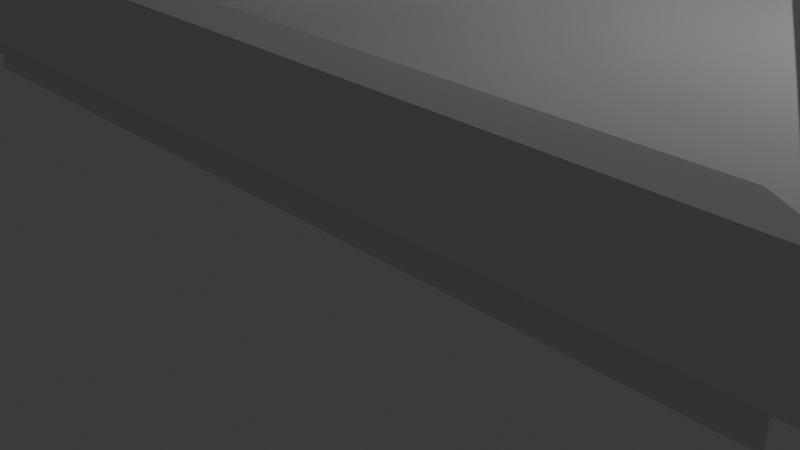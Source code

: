 # Source: triangletable.blend  (saved by Blender 4.1.24; exported with 4.5.12 LTS)
import bpy
from mathutils import Matrix  # noqa: F401  (used for matrix-valued properties, if any)

bpy.ops.wm.read_factory_settings(use_empty=True)
scene = bpy.context.scene
scene.name = 'Scene'

# ---- collections
col_collection = bpy.data.collections.new('Collection'); scene.collection.children.link(col_collection)

# ---- world
world_world = bpy.data.worlds.new('World'); scene.world = world_world
world_world.use_nodes = True; world_world.node_tree.nodes.clear()
_N = world_world.node_tree.nodes; _L = world_world.node_tree.links
n0 = _N.new('ShaderNodeOutputWorld'); n0.name = 'World Output'; n0.location = (300, 300)
n1 = _N.new('ShaderNodeBackground'); n1.name = 'Background'; n1.location = (10, 300)
n1.inputs[0].default_value = (0.05088, 0.05088, 0.05088, 1.0)
_L.new(n1.outputs[0], n0.inputs[0])
n0.is_active_output = True
world_world.color = (0.05088, 0.05088, 0.05088)
world_world.use_sun_shadow = False
world_world.sun_shadow_jitter_overblur = 0.0

# ---- cameras
cam_camera = bpy.data.cameras.new('Camera')
cam_camera.clip_end = 100.0
cam_camera.ortho_scale = 7.314

# ---- lights
light_light = bpy.data.lights.new('Light', 'POINT')
light_light.transmission_factor = 0.0
light_light.energy = 1000.0
light_light.shadow_soft_size = 0.1
light_light.shadow_maximum_resolution = 0.006
light_light.use_absolute_resolution = True

# ---- meshes
me_cylinder_004 = bpy.data.meshes.new('Cylinder.004')
me_cylinder_004.from_pydata([(0.0, 1.0, -1.0), (0.0, 1.0, 1.0), (18.84, -37.97, 1.0), (-20.22, -35.54, 1.0), (1.386, -2.258, 1.0), (0.1951, 0.9808, -1.0), (0.1951, 0.9808, 1.0), (0.3827, 0.9239, -1.0), (0.3827, 0.9239, 1.0), (0.5556, 0.8315, -1.0), (0.5556, 0.8315, 1.0), (0.7071, 0.7071, -1.0), (0.7071, 0.7071, 1.0), (0.8315, 0.5556, -1.0), (0.8315, 0.5556, 1.0), (0.9239, 0.3827, -1.0), (0.9239, 0.3827, 1.0), (0.9808, 0.1951, -1.0), (0.9808, 0.1951, 1.0), (1.0, 0.0, -1.0), (1.0, 0.0, 1.0), (0.9808, -0.1951, -1.0), (0.9808, -0.1951, 1.0), (0.9239, -0.3827, -1.0), (0.9239, -0.3827, 1.0), (0.8315, -0.5556, -1.0), (0.8315, -0.5556, 1.0), (0.7071, -0.7071, -1.0), (0.7071, -0.7071, 1.0), (0.5556, -0.8315, -1.0), (0.5556, -0.8315, 1.0), (-1.386, -2.258, 1.0), (-1.36, -1.985, 1.0), (-1.281, -1.722, 1.0), (20.22, -35.54, 1.0), (-0.5556, -0.8315, -1.0), (-18.84, -37.97, 1.0), (20.44, -35.7, 1.0), (-1.153, -1.48, 1.0), (-0.5556, -0.8315, 1.0), (20.63, -35.9, 1.0), (-0.7071, -0.7071, -1.0), (-19.08, -38.08, 1.0), (-0.9801, -1.268, 1.0), (20.77, -36.13, 1.0), (-19.35, -38.14, 1.0), (-0.7071, -0.7071, 1.0), (20.87, -36.39, 1.0), (-0.8315, -0.5556, -1.0), (20.91, -36.66, 1.0), (-0.7701, -1.094, 1.0), (-19.62, -38.15, 1.0), (20.9, -36.94, 1.0), (-0.8315, -0.5556, 1.0), (-19.89, -38.11, 1.0), (20.84, -37.2, 1.0), (-0.9239, -0.3827, -1.0), (-0.9239, -0.3827, 1.0), (-20.14, -38.01, 1.0), (20.73, -37.45, 1.0), (-0.5305, -0.9646, 1.0), (-0.9808, -0.1951, -1.0), (20.57, -37.68, 1.0), (-20.37, -37.86, 1.0), (-0.9808, -0.1951, 1.0), (20.37, -37.86, 1.0), (-0.2704, -0.8849, 1.0), (-1.0, 0.0, -1.0), (20.14, -38.01, 1.0), (-20.57, -37.68, 1.0), (-1.0, 0.0, 1.0), (19.89, -38.11, 1.0), (-20.73, -37.45, 1.0), (19.62, -38.15, 1.0), (0.0, -0.858, 1.0), (-0.9808, 0.1951, -1.0), (19.35, -38.14, 1.0), (-20.84, -37.2, 1.0), (0.2704, -0.8849, 1.0), (-0.9808, 0.1951, 1.0), (19.08, -38.08, 1.0), (-20.9, -36.94, 1.0), (20.25, -35.56, -1.0), (-0.9239, 0.3827, -1.0), (20.25, -35.56, 1.0), (18.86, -37.98, -1.0), (-0.9239, 0.3827, 1.0), (18.86, -37.98, 1.0), (-20.91, -36.66, 1.0), (0.5305, -0.9646, 1.0), (-0.8315, 0.5556, -1.0), (-20.87, -36.39, 1.0), (0.7701, -1.094, 1.0), (-0.8315, 0.5556, 1.0), (-20.77, -36.13, 1.0), (-0.7071, 0.7071, -1.0), (-0.7071, 0.7071, 1.0), (-20.63, -35.9, 1.0), (0.9801, -1.268, 1.0), (-0.5556, 0.8315, -1.0), (-0.5556, 0.8315, 1.0), (-20.44, -35.7, 1.0), (1.153, -1.48, 1.0), (-18.86, -37.98, -1.0), (-0.3827, 0.9239, -1.0), (-18.86, -37.98, 1.0), (1.281, -1.722, 1.0), (-20.25, -35.56, -1.0), (-0.3827, 0.9239, 1.0), (-20.25, -35.56, 1.0), (-0.1951, 0.9808, -1.0), (1.36, -1.985, 1.0), (-0.1951, 0.9808, 1.0), (-1.386, -2.226, -1.0), (-20.96, -38.67, -1.0), (-20.96, -38.67, 1.0), (-1.386, -2.226, 1.0), (1.386, -2.226, -1.0), (-22.68, -37.67, -1.0), (1.386, -2.226, 1.0), (-22.68, -37.67, 1.0), (0.8189, -0.5649, -1.0), (0.8189, -0.5649, 1.0), (-0.896, 0.4351, -1.0), (-0.896, 0.4351, 1.0), (-0.8334, -0.5375, -1.0), (-0.8334, -0.5375, 1.0), (0.8815, 0.4625, -1.0), (0.8815, 0.4625, 1.0), (20.95, -38.64, -1.0), (20.95, -38.64, 1.0), (22.66, -37.64, -1.0), (22.66, -37.64, 1.0), (-21.78, -39.1, -1.0), (-21.78, -39.1, 1.0), (-21.78, -37.1, -1.0), (-21.78, -37.1, 1.0), (21.79, -39.1, -1.0), (21.79, -39.1, 1.0), (21.79, -37.1, -1.0), (21.79, -37.1, 1.0), (21.98, -37.11, -1.0), (21.98, -37.11, 1.0), (22.17, -37.17, -1.0), (22.17, -37.17, 1.0), (22.34, -37.26, -1.0), (22.34, -37.26, 1.0), (22.49, -37.39, -1.0), (22.49, -37.39, 1.0), (22.61, -37.54, -1.0), (22.61, -37.54, 1.0), (22.7, -37.71, -1.0), (22.7, -37.71, 1.0), (22.76, -37.9, -1.0), (22.76, -37.9, 1.0), (22.78, -38.1, -1.0), (22.78, -38.1, 1.0), (22.76, -38.29, -1.0), (22.76, -38.29, 1.0), (22.7, -38.48, -1.0), (22.7, -38.48, 1.0), (22.61, -38.65, -1.0), (22.61, -38.65, 1.0), (22.49, -38.8, -1.0), (22.49, -38.8, 1.0), (22.34, -38.93, -1.0), (22.34, -38.93, 1.0), (22.17, -39.02, -1.0), (22.17, -39.02, 1.0), (21.98, -39.08, -1.0), (21.98, -39.08, 1.0), (21.59, -39.08, -1.0), (21.59, -39.08, 1.0), (21.41, -39.02, -1.0), (21.41, -39.02, 1.0), (21.24, -38.93, -1.0), (21.24, -38.93, 1.0), (21.09, -38.8, -1.0), (21.09, -38.8, 1.0), (20.96, -38.65, -1.0), (20.96, -38.65, 1.0), (20.87, -38.48, -1.0), (20.87, -38.48, 1.0), (20.82, -38.29, -1.0), (20.82, -38.29, 1.0), (20.8, -38.1, -1.0), (20.8, -38.1, 1.0), (20.82, -37.9, -1.0), (20.82, -37.9, 1.0), (20.87, -37.71, -1.0), (20.87, -37.71, 1.0), (20.96, -37.54, -1.0), (20.96, -37.54, 1.0), (21.09, -37.39, -1.0), (21.09, -37.39, 1.0), (21.24, -37.26, -1.0), (21.24, -37.26, 1.0), (21.41, -37.17, -1.0), (21.41, -37.17, 1.0), (21.59, -37.11, -1.0), (21.59, -37.11, 1.0), (-21.59, -37.11, -1.0), (-21.59, -37.11, 1.0), (-21.4, -37.17, -1.0), (-21.4, -37.17, 1.0), (-21.23, -37.26, -1.0), (-21.23, -37.26, 1.0), (-21.08, -37.39, -1.0), (-21.08, -37.39, 1.0), (-20.95, -37.54, -1.0), (-20.95, -37.54, 1.0), (-20.86, -37.71, -1.0), (-20.86, -37.71, 1.0), (-20.81, -37.9, -1.0), (-20.81, -37.9, 1.0), (-20.79, -38.1, -1.0), (-20.79, -38.1, 1.0), (-20.81, -38.29, -1.0), (-20.81, -38.29, 1.0), (-20.86, -38.48, -1.0), (-20.86, -38.48, 1.0), (-20.95, -38.65, -1.0), (-20.95, -38.65, 1.0), (-21.08, -38.8, -1.0), (-21.08, -38.8, 1.0), (-21.23, -38.93, -1.0), (-21.23, -38.93, 1.0), (-21.4, -39.02, -1.0), (-21.4, -39.02, 1.0), (-21.59, -39.08, -1.0), (-21.59, -39.08, 1.0), (-21.97, -39.08, -1.0), (-21.97, -39.08, 1.0), (-22.16, -39.02, -1.0), (-22.16, -39.02, 1.0), (-22.33, -38.93, -1.0), (-22.33, -38.93, 1.0), (-22.48, -38.8, -1.0), (-22.48, -38.8, 1.0), (-22.6, -38.65, -1.0), (-22.6, -38.65, 1.0), (-22.69, -38.48, -1.0), (-22.69, -38.48, 1.0), (-22.75, -38.29, -1.0), (-22.75, -38.29, 1.0), (-22.77, -38.1, -1.0), (-22.77, -38.1, 1.0), (-22.75, -37.9, -1.0), (-22.75, -37.9, 1.0), (-22.69, -37.71, -1.0), (-22.69, -37.71, 1.0), (-22.6, -37.54, -1.0), (-22.6, -37.54, 1.0), (-22.48, -37.39, -1.0), (-22.48, -37.39, 1.0), (-22.33, -37.26, -1.0), (-22.33, -37.26, 1.0), (-22.16, -37.17, -1.0), (-22.16, -37.17, 1.0), (-21.97, -37.11, -1.0), (-21.97, -37.11, 1.0), (0.8813, 0.4624, 1.0), (0.8813, 0.4624, -1.0), (0.8077, -0.5845, 1.0), (0.8077, -0.5845, -1.0), (0.3881, -0.921, 1.0), (0.3881, -0.921, -1.0), (-0.3881, -0.921, 1.0), (-0.3881, -0.921, -1.0), (-0.8038, -0.5893, 1.0), (-0.8038, -0.5893, -1.0), (-0.9253, 0.3779, 1.0), (-0.8959, 0.4351, 1.0), (-0.8959, 0.4351, -1.0), (-22.67, -37.67, 1.0), (-20.97, -38.67, 1.0), (-21.78, -38.19, 1.0), (-22.67, -37.67, -1.0), (-20.97, -38.67, -1.0), (-21.78, -38.19, -1.0), (-0.03072, -0.0694, 1.0), (-0.03072, -0.0694, -1.0), (-1.386, -4.422, 1.0), (0.5763, -0.9893, 1.0), (-1.386, -4.422, -1.0), (0.8146, -0.5724, -1.0), (0.5763, -0.9893, -1.0), (22.59, -37.52, 1.0), (22.59, -37.52, -1.0), (20.96, -38.64, 1.0), (21.79, -38.15, 1.0), (20.96, -38.64, -1.0), (21.79, -38.15, -1.0), (1.386, -4.42, 1.0), (-0.5754, -0.9889, 1.0), (1.386, -4.42, -1.0), (-0.5754, -0.9889, -1.0), (-20.86, -38.47, 1.0), (-22.57, -37.51, -1.0), (1.386, -2.258, -1.0), (-1.386, -2.258, -1.0), (-1.383, -2.226, -1.0), (-1.383, -2.226, 1.0), (-1.36, -1.985, -1.0), (-1.281, -1.722, -1.0), (-1.153, -1.48, -1.0), (-0.9801, -1.268, -1.0), (-0.7701, -1.094, -1.0), (-0.5305, -0.9646, -1.0), (-0.2704, -0.8849, -1.0), (0.0, -0.858, -1.0), (0.2704, -0.8849, -1.0), (0.5305, -0.9646, -1.0), (0.7701, -1.094, -1.0), (0.9801, -1.268, -1.0), (1.153, -1.48, -1.0), (1.281, -1.722, -1.0), (1.36, -1.985, -1.0), (1.383, -2.226, 1.0), (1.383, -2.226, -1.0), (0.8134, -0.5737, -1.0), (-22.61, -37.57, -1.0), (-0.9195, 0.3892, 1.0), (-20.87, -38.49, 1.0), (-18.65, -34.62, -1.0), (-18.65, -34.62, 1.0), (-17.34, -37.1, -1.0), (-17.34, -37.1, 1.0), (-20.22, -35.54, -1.0), (-20.22, -35.54, -1.0), (-20.22, -35.54, 1.0), (-18.84, -37.97, 1.0), (-18.84, -37.97, -1.0), (-18.84, -37.97, -1.0), (-18.87, -37.98, -1.0), (-18.84, -37.97, -1.0), (-18.84, -37.97, 1.0), (-18.87, -37.98, 1.0), (-19.08, -38.08, -1.0), (-19.35, -38.14, -1.0), (-19.62, -38.15, -1.0), (-19.89, -38.11, -1.0), (-20.14, -38.01, -1.0), (-20.37, -37.86, -1.0), (-20.46, -37.78, 1.0), (-20.46, -37.78, -1.0), (-20.57, -37.68, -1.0), (-20.73, -37.45, -1.0), (-20.84, -37.2, -1.0), (-20.87, -37.1, -1.0), (-20.87, -37.1, 1.0), (-20.9, -36.94, -1.0), (-20.91, -36.66, -1.0), (-20.87, -36.39, -1.0), (-20.77, -36.13, -1.0), (-20.63, -35.9, -1.0), (-20.44, -35.7, -1.0), (-20.22, -35.54, 1.0), (-20.25, -35.56, 1.0), (-20.22, -35.54, -1.0), (-20.25, -35.56, -1.0), (18.65, -34.63, 1.0), (18.65, -34.63, -1.0), (17.34, -37.1, 1.0), (17.34, -37.1, -1.0), (18.84, -37.97, -1.0), (18.84, -37.97, -1.0), (18.84, -37.97, 1.0), (20.22, -35.54, 1.0), (20.22, -35.54, -1.0), (20.22, -35.54, -1.0), (20.22, -35.54, -1.0), (20.22, -35.54, 1.0), (20.25, -35.56, -1.0), (20.25, -35.56, 1.0), (20.44, -35.7, -1.0), (20.63, -35.9, -1.0), (20.77, -36.13, -1.0), (20.87, -36.39, -1.0), (20.91, -36.66, -1.0), (20.9, -36.94, -1.0), (20.87, -37.1, -1.0), (20.87, -37.1, 1.0), (20.84, -37.2, -1.0), (20.73, -37.45, -1.0), (20.57, -37.68, -1.0), (20.46, -37.78, -1.0), (20.46, -37.78, 1.0), (20.37, -37.86, -1.0), (20.14, -38.01, -1.0), (19.89, -38.11, -1.0), (19.62, -38.15, -1.0), (19.35, -38.14, -1.0), (19.08, -38.08, -1.0), (18.84, -37.97, 1.0), (18.87, -37.98, 1.0), (18.84, -37.97, -1.0), (18.87, -37.98, -1.0), (0.0, -0.2104, -2.0), (0.0, -0.2104, -1.0), (21.56, -37.92, -2.0), (21.56, -37.92, -1.0), (-21.56, -37.92, -2.0), (-21.56, -37.92, -1.0), (-1.386, -7.026, -1.0), (1.386, -7.026, -1.0), (0.4101, -0.9277, -1.0), (1.348, -2.569, -1.0), (1.386, -2.635, -1.0), (0.4101, -0.9277, -2.0), (1.348, -2.569, -2.0), (-1.386, -2.635, -1.0), (-0.4101, -0.9277, -1.0), (-1.348, -2.569, -1.0), (-1.348, -2.569, -2.0), (-0.4101, -0.9277, -2.0), (-1.281, -2.794, -2.0), (-0.9801, -3.248, -2.0), (-0.7701, -3.422, -2.0), (-1.153, -3.036, -2.0), (-0.5305, -3.551, -2.0), (-0.2704, -3.631, -2.0), (-0.2704, -0.8849, -2.0), (0.0, -3.658, -2.0), (0.0, -0.858, -2.0), (0.2704, -3.631, -2.0), (0.2704, -0.8849, -2.0), (0.9801, -3.248, -2.0), (0.7701, -3.422, -2.0), (1.153, -3.036, -2.0), (1.281, -2.794, -2.0), (0.5305, -3.551, -2.0), (1.281, -2.794, -1.0), (1.153, -3.036, -1.0), (0.9801, -3.248, -1.0), (0.7701, -3.422, -1.0), (0.5305, -3.551, -1.0), (0.2704, -3.631, -1.0), (0.0, -3.658, -1.0), (-0.2704, -3.631, -1.0), (-0.5305, -3.551, -1.0), (-0.7701, -3.422, -1.0), (-0.9801, -3.248, -1.0), (-1.153, -3.036, -1.0), (-1.281, -2.794, -1.0), (-0.2704, -0.8849, -1.0), (0.0, -0.858, -1.0), (0.2704, -0.8849, -1.0), (-14.75, -35.58, -1.0), (-16.13, -33.16, -1.0), (-20.28, -37.92, -1.0), (-18.76, -37.92, -1.0), (-18.77, -37.92, -1.0), (-20.28, -37.92, -2.0), (-18.77, -37.92, -2.0), (-20.91, -36.79, -2.0), (-20.19, -35.52, -2.0), (-20.91, -36.79, -1.0), (-20.18, -35.52, -1.0), (-20.19, -35.52, -1.0), (-20.84, -37.2, -2.0), (-20.9, -36.94, -2.0), (-20.73, -37.45, -2.0), (-20.57, -37.68, -2.0), (-20.37, -37.86, -2.0), (-19.98, -35.43, -2.0), (16.13, -33.16, -1.0), (-19.44, -35.36, -2.0), (-19.17, -35.4, -2.0), (-19.71, -35.37, -2.0), (14.75, -35.58, -1.0), (-18.69, -35.64, -2.0), (-18.43, -37.61, -2.0), (-18.62, -37.81, -2.0), (-18.49, -35.83, -2.0), (-18.22, -36.3, -2.0), (-18.15, -36.84, -2.0), (-18.16, -36.57, -2.0), (-18.29, -37.37, -2.0), (-18.19, -37.12, -2.0), (-18.33, -36.05, -2.0), (-18.92, -35.5, -2.0), (-19.98, -35.43, -1.0), (-19.71, -35.37, -1.0), (-19.44, -35.36, -1.0), (-19.17, -35.4, -1.0), (-18.92, -35.5, -1.0), (-18.69, -35.64, -1.0), (-18.49, -35.83, -1.0), (-18.33, -36.05, -1.0), (-18.22, -36.3, -1.0), (-18.16, -36.57, -1.0), (-18.15, -36.84, -1.0), (-18.19, -37.12, -1.0), (-18.29, -37.37, -1.0), (-18.43, -37.61, -1.0), (-18.62, -37.81, -1.0), (-20.37, -37.86, -1.0), (-20.57, -37.68, -1.0), (-20.73, -37.45, -1.0), (-20.84, -37.2, -1.0), (-20.9, -36.94, -1.0), (20.18, -35.52, -1.0), (20.19, -35.52, -1.0), (20.91, -36.79, -1.0), (20.91, -36.79, -2.0), (20.19, -35.52, -2.0), (20.28, -37.92, -2.0), (18.77, -37.92, -2.0), (18.77, -37.92, -1.0), (18.76, -37.92, -1.0), (20.28, -37.92, -1.0), (18.15, -36.84, -2.0), (18.16, -36.57, -2.0), (18.19, -37.12, -2.0), (18.22, -36.3, -2.0), (18.62, -37.81, -2.0), (18.69, -35.64, -2.0), (18.43, -37.61, -2.0), (18.49, -35.83, -2.0), (18.29, -37.37, -2.0), (18.33, -36.05, -2.0), (19.17, -35.4, -2.0), (19.71, -35.37, -2.0), (19.98, -35.43, -2.0), (19.44, -35.36, -2.0), (20.37, -37.86, -2.0), (20.57, -37.68, -2.0), (20.84, -37.2, -2.0), (20.9, -36.94, -2.0), (20.73, -37.45, -2.0), (18.92, -35.5, -2.0), (18.62, -37.81, -1.0), (18.43, -37.61, -1.0), (18.29, -37.37, -1.0), (18.19, -37.12, -1.0), (18.15, -36.84, -1.0), (18.16, -36.57, -1.0), (18.22, -36.3, -1.0), (18.33, -36.05, -1.0), (18.49, -35.83, -1.0), (18.69, -35.64, -1.0), (18.92, -35.5, -1.0), (19.17, -35.4, -1.0), (19.44, -35.36, -1.0), (19.71, -35.37, -1.0), (19.98, -35.43, -1.0), (20.9, -36.94, -1.0), (20.84, -37.2, -1.0), (20.73, -37.45, -1.0), (20.57, -37.68, -1.0), (20.37, -37.86, -1.0)], [], [(0, 1, 6, 5), (5, 6, 8, 7), (7, 8, 10, 9), (9, 10, 12, 11), (11, 12, 14, 13), (262, 13, 14, 261), (272, 93, 90, 273), (90, 93, 96, 95), (95, 96, 100, 99), (99, 100, 108, 104), (12, 10, 8, 6, 1, 112, 108, 100, 96, 93, 272, 280, 261, 14), (322, 271, 79, 70, 64, 57, 53, 269, 126, 280, 272, 86), (78, 265, 30, 28, 263, 122, 280, 126, 269, 46, 39, 267, 66, 74), (322, 86, 271), (263, 26, 24, 22, 20, 18, 16, 261, 280, 122), (104, 108, 112, 110), (110, 112, 1, 0), (0, 5, 7, 9, 11, 13, 262, 281, 273, 90, 95, 99, 104, 110), (15, 17, 19, 21, 23, 25, 264, 285, 121, 281, 262), (320, 285, 264, 27, 29, 266, 311, 310, 309, 268, 35, 41, 270, 125, 281, 121), (125, 270, 48, 56, 61, 67, 75, 83, 273, 281), (285, 320, 121), (120, 118, 277, 274), (118, 120, 124, 123), (123, 124, 272, 273), (284, 282, 325, 324), (107, 360, 356, 355, 354, 353, 352, 351, 349, 135, 259, 257, 255, 253, 298, 251, 277, 118, 123, 273, 83, 75, 67, 61, 56, 48, 270, 296, 307, 306, 305, 304, 303, 301, 113, 300, 284, 324, 329, 328, 359), (266, 29, 27, 264, 286, 312), (296, 270, 41, 35, 268, 308), (298, 321, 251), (345, 114, 278, 221, 219, 217, 215, 213, 211, 209, 207, 205, 203, 201, 135, 349, 348, 347, 346), (135, 201, 203, 205, 207, 209, 211, 213, 215, 217, 219, 221, 278, 279), (253, 255, 257, 259, 135, 279, 277, 251, 321, 298), (109, 357, 3, 330, 325, 282, 31, 116, 302, 32, 33, 38, 43, 50, 294, 269, 53, 57, 64, 70, 79, 271, 86, 272, 124, 120, 274, 252, 254, 256, 258, 260, 136, 350, 81, 88, 91, 94, 97, 101, 358), (115, 344, 69, 72, 77, 350, 136, 202, 204, 206, 208, 210, 212, 214, 216, 218, 297, 220, 222, 275), (297, 218, 216, 214, 212, 210, 208, 206, 204, 202, 136, 276, 275, 222, 220, 323), (260, 258, 256, 254, 252, 274, 276, 136), (39, 46, 269, 294, 60, 267), (263, 28, 30, 265, 89, 283), (323, 220, 297), (128, 127, 262, 261), (288, 127, 128, 287), (361, 293, 295, 362), (82, 371, 370, 369, 362, 295, 299, 117, 319, 317, 316, 315, 314, 313, 286, 264, 25, 23, 21, 19, 17, 15, 262, 127, 288, 147, 145, 143, 141, 139, 381, 380, 379, 378, 377, 376, 375, 373), (129, 386, 385, 384, 383, 381, 139, 199, 197, 195, 193, 191, 189, 187, 185, 183, 181, 291), (183, 185, 187, 189, 191, 193, 195, 197, 199, 139, 292, 291, 181), (288, 131, 292, 139, 141, 143, 145, 147), (84, 374, 37, 40, 44, 47, 49, 52, 382, 140, 142, 144, 146, 148, 287, 128, 261, 16, 18, 20, 22, 24, 26, 263, 283, 92, 98, 102, 106, 111, 318, 119, 4, 293, 361, 368, 34, 372), (130, 289, 182, 184, 186, 188, 190, 192, 194, 196, 198, 200, 140, 382, 55, 59, 62, 387), (287, 148, 146, 144, 142, 140, 290, 132), (198, 196, 194, 192, 190, 188, 186, 184, 182, 289, 290, 140, 200), (364, 326, 327, 363), (137, 138, 134, 133), (396, 85, 397, 393, 392, 391, 390, 389, 388, 386, 129, 291, 179, 177, 175, 173, 171, 137, 133, 229, 227, 225, 223, 278, 114, 345, 343, 342, 341, 340, 339, 338, 334, 103, 335, 332, 333, 326, 364, 365, 366), (137, 171, 173, 175, 177, 179, 291, 292), (225, 227, 229, 133, 279, 278, 223), (289, 130, 387, 65, 68, 71, 73, 76, 80, 395, 87, 394, 2, 367, 363, 327, 331, 36, 336, 105, 337, 42, 45, 51, 54, 58, 63, 344, 115, 275, 224, 226, 228, 230, 134, 138, 172, 174, 176, 178, 180), (226, 224, 275, 276, 134, 230, 228), (289, 180, 178, 176, 174, 172, 138, 290), (150, 149, 288, 287), (149, 150, 152, 151), (151, 152, 154, 153), (153, 154, 156, 155), (155, 156, 158, 157), (157, 158, 160, 159), (159, 160, 162, 161), (161, 162, 164, 163), (163, 164, 166, 165), (165, 166, 168, 167), (167, 168, 170, 169), (169, 170, 138, 137), (132, 290, 138, 170, 168, 166, 164, 162, 160, 158, 156, 154, 152, 150, 287), (169, 137, 292, 131, 288, 149, 151, 153, 155, 157, 159, 161, 163, 165, 167), (133, 134, 232, 231), (231, 232, 234, 233), (233, 234, 236, 235), (235, 236, 238, 237), (237, 238, 240, 239), (239, 240, 242, 241), (241, 242, 244, 243), (243, 244, 246, 245), (245, 246, 248, 247), (247, 248, 250, 249), (249, 250, 274, 277), (250, 248, 246, 244, 242, 240, 238, 236, 234, 232, 134, 276, 274), (133, 231, 233, 235, 237, 239, 241, 243, 245, 247, 249, 277, 279), (303, 32, 302, 301), (304, 33, 32, 303), (305, 38, 33, 304), (306, 43, 38, 305), (307, 50, 43, 306), (294, 296, 308, 60), (294, 50, 307, 296), (267, 268, 309, 66), (268, 267, 60, 308), (310, 74, 66, 309), (311, 78, 74, 310), (78, 311, 266, 265), (312, 89, 265, 266), (286, 283, 89, 312), (313, 92, 283, 286), (314, 98, 92, 313), (315, 102, 98, 314), (316, 106, 102, 315), (317, 111, 106, 316), (318, 111, 317, 319), (302, 116, 113, 301), (117, 119, 318, 319), (119, 117, 299, 4), (299, 295, 293, 4), (282, 284, 300, 31), (113, 116, 31, 300), (330, 3, 328, 329), (332, 36, 331, 333), (338, 42, 337, 334), (336, 36, 332, 335), (339, 45, 42, 338), (340, 51, 45, 339), (341, 54, 51, 340), (342, 58, 54, 341), (343, 63, 58, 342), (69, 344, 63, 343, 345, 346), (69, 346, 347, 72), (348, 77, 72, 347), (77, 348, 349, 351, 81, 350), (352, 88, 81, 351), (353, 91, 88, 352), (354, 94, 91, 353), (355, 97, 94, 354), (356, 101, 97, 355), (358, 101, 356, 360), (359, 328, 3, 357), (105, 103, 334, 337), (360, 107, 109, 358), (357, 109, 107, 359), (324, 325, 330, 329), (326, 333, 331, 327), (103, 105, 336, 335), (367, 2, 366, 365), (370, 34, 368, 369), (372, 34, 370, 371), (375, 37, 374, 373), (376, 40, 37, 375), (377, 44, 40, 376), (378, 47, 44, 377), (379, 49, 47, 378), (380, 52, 49, 379), (380, 381, 383, 55, 382, 52), (383, 384, 59, 55), (62, 59, 384, 385), (385, 386, 388, 65, 387, 62), (389, 68, 65, 388), (390, 71, 68, 389), (391, 73, 71, 390), (392, 76, 73, 391), (393, 80, 76, 392), (80, 393, 397, 395), (396, 366, 2, 394), (84, 82, 373, 374), (85, 87, 395, 397), (87, 85, 396, 394), (365, 364, 363, 367), (368, 361, 362, 369), (82, 84, 372, 371), (401, 400, 505, 504), (506, 410, 407, 408, 502, 503), (398, 399, 406, 409), (403, 402, 453, 450), (400, 401, 511, 507), (510, 451, 452, 454, 508, 509), (457, 403, 450, 497, 498, 499, 500, 501), (502, 408, 405, 404, 411, 458, 449, 448, 451, 510, 470, 466), (551, 511, 401, 504, 547, 548, 549, 550), (502, 466, 470, 510, 509, 532, 533, 534, 535, 536, 537, 538, 539, 540, 541, 542, 543, 544, 545, 546, 503), (452, 451, 448, 449, 458, 459, 482, 483, 484, 485, 486, 487, 488, 489, 490, 491, 492, 493, 494, 495, 496), (399, 412, 445, 446, 447, 406), (444, 413, 411, 404, 405, 408, 407, 432, 433, 434, 435, 436, 437, 438, 439, 440, 441, 442, 443), (412, 399, 398, 415), (455, 402, 403, 457), (411, 413, 414, 456, 459, 458), (400, 507, 526, 527, 530, 528, 529, 505), (508, 454, 473, 472, 478, 479, 476, 477, 475, 480, 474, 471, 481, 468, 467, 469, 465, 456, 414, 416, 419, 417, 418, 420, 421, 423, 425, 431, 428, 427, 429, 430, 410, 506, 524, 523, 525, 522, 531, 517, 519, 521, 515, 513, 512, 514, 520, 518, 516), (464, 453, 402, 455, 461, 460, 462, 463), (415, 398, 409, 426, 424, 422), (410, 430, 432, 407), (430, 429, 433, 432), (429, 427, 434, 433), (427, 428, 435, 434), (428, 431, 436, 435), (431, 425, 437, 436), (425, 423, 438, 437), (423, 421, 439, 438), (421, 420, 440, 439), (420, 418, 441, 440), (418, 417, 442, 441), (442, 417, 419, 443), (443, 419, 416, 444), (414, 413, 444, 416), (412, 415, 422, 445), (445, 422, 424, 446), (446, 424, 426, 447), (409, 406, 447, 426), (456, 465, 482, 459), (482, 465, 469, 483), (483, 469, 467, 484), (484, 467, 468, 485), (485, 468, 481, 486), (486, 481, 471, 487), (487, 471, 474, 488), (474, 480, 489, 488), (480, 475, 490, 489), (475, 477, 491, 490), (477, 476, 492, 491), (476, 479, 493, 492), (479, 478, 494, 493), (478, 472, 495, 494), (472, 473, 496, 495), (454, 452, 496, 473), (453, 464, 497, 450), (464, 463, 498, 497), (498, 463, 462, 499), (499, 462, 460, 500), (500, 460, 461, 501), (455, 457, 501, 461), (508, 516, 532, 509), (532, 516, 518, 533), (533, 518, 520, 534), (534, 520, 514, 535), (535, 514, 512, 536), (536, 512, 513, 537), (537, 513, 515, 538), (538, 515, 521, 539), (539, 521, 519, 540), (540, 519, 517, 541), (541, 517, 531, 542), (542, 531, 522, 543), (543, 522, 525, 544), (544, 525, 523, 545), (545, 523, 524, 546), (506, 503, 546, 524), (505, 529, 547, 504), (529, 528, 548, 547), (528, 530, 549, 548), (530, 527, 550, 549), (527, 526, 551, 550), (511, 551, 526, 507)])
_uv = me_cylinder_004.uv_layers.new(name='UVMap')
_uv.uv.foreach_set('vector', [1.0, 0.5, 1.0, 1.0, 0.9688, 1.0, 0.9688, 0.5, 0.9688, 0.5, 0.9688, 1.0, 0.9375, 1.0, 0.9375, 0.5, 0.9375, 0.5, 0.9375, 1.0, 0.9062, 1.0, 0.9062, 0.5, 0.9062, 0.5, 0.9062, 1.0, 0.875, 1.0, 0.875, 0.5, 0.875, 0.5, 0.875, 1.0, 0.8438, 1.0, 0.8438, 0.5, 0.8269, 0.5, 0.8438, 0.5, 0.8438, 1.0, 0.8269, 1.0, 0.178, 1.0, 0.1562, 1.0, 0.1562, 0.5, 0.178, 0.5, 0.1562, 0.5, 0.1562, 1.0, 0.125, 1.0, 0.125, 0.5, 0.125, 0.5, 0.125, 1.0, 0.09375, 1.0, 0.09375, 0.5, 0.09375, 0.5, 0.09375, 1.0, 0.0625, 1.0, 0.0625, 0.5, 0.4197, 0.4197, 0.3833, 0.4496, 0.3418, 0.4717, 0.2968, 0.4854, 0.25, 0.49, 0.2032, 0.4854, 0.1582, 0.4717, 0.1167, 0.4496, 0.08029, 0.4197, 0.05045, 0.3833, 0.03499, 0.3544, 0.2426, 0.2333, 0.4615, 0.361, 0.4496, 0.3833, 0.02931, 0.3434, 0.02792, 0.3407, 0.01461, 0.2968, 0.01, 0.25, 0.01461, 0.2032, 0.02827, 0.1582, 0.05045, 0.1167, 0.05709, 0.1086, 0.04998, 0.121, 0.2426, 0.2333, 0.03499, 0.3544, 0.02827, 0.3418, 0.3149, 0.03762, 0.3431, 0.02896, 0.3833, 0.05045, 0.4197, 0.08029, 0.4438, 0.1097, 0.4465, 0.1144, 0.2426, 0.2333, 0.04998, 0.121, 0.05709, 0.1086, 0.08029, 0.08029, 0.1167, 0.05045, 0.1569, 0.02896, 0.1851, 0.03762, 0.25, 0.04407, 0.02931, 0.3434, 0.02827, 0.3418, 0.02792, 0.3407, 0.4438, 0.1097, 0.4496, 0.1167, 0.4717, 0.1582, 0.4854, 0.2032, 0.49, 0.25, 0.4854, 0.2968, 0.4717, 0.3418, 0.4615, 0.361, 0.2426, 0.2333, 0.4465, 0.1144, 0.0625, 0.5, 0.0625, 1.0, 0.03125, 1.0, 0.03125, 0.5, 0.03125, 0.5, 0.03125, 1.0, 0.0, 1.0, 0.0, 0.5, 0.75, 0.49, 0.7968, 0.4854, 0.8418, 0.4717, 0.8833, 0.4496, 0.9197, 0.4197, 0.9496, 0.3833, 0.9615, 0.361, 0.7426, 0.2333, 0.535, 0.3544, 0.5504, 0.3833, 0.5803, 0.4197, 0.6167, 0.4496, 0.6582, 0.4717, 0.7032, 0.4854, 0.9717, 0.3418, 0.9854, 0.2968, 0.99, 0.25, 0.9854, 0.2032, 0.9717, 0.1582, 0.9496, 0.1167, 0.9438, 0.1097, 0.9455, 0.1126, 0.9465, 0.1144, 0.7426, 0.2333, 0.9615, 0.361, 0.9452, 0.1123, 0.9455, 0.1126, 0.9438, 0.1097, 0.9197, 0.08029, 0.8833, 0.05045, 0.8431, 0.02896, 0.8149, 0.03762, 0.75, 0.04407, 0.6851, 0.03762, 0.6569, 0.02896, 0.6167, 0.05045, 0.5803, 0.08029, 0.5571, 0.1086, 0.55, 0.121, 0.7426, 0.2333, 0.9465, 0.1144, 0.55, 0.121, 0.5571, 0.1086, 0.5504, 0.1167, 0.5283, 0.1582, 0.5146, 0.2032, 0.51, 0.25, 0.5146, 0.2968, 0.5283, 0.3418, 0.535, 0.3544, 0.7426, 0.2333, 0.9455, 0.1126, 0.9452, 0.1123, 0.9465, 0.1144, 0.625, 0.25, 0.375, 0.25, 0.375, 0.2492, 0.625, 0.2492, 0.375, 0.25, 0.625, 0.25, 0.625, 0.5, 0.375, 0.5, 0.375, 0.5, 0.625, 0.5, 0.625, 0.5, 0.375, 0.5, 0.375, 0.7753, 0.625, 0.7753, 0.625, 0.9735, 0.375, 0.9735, 0.1424, 0.6334, 0.1424, 0.6338, 0.1411, 0.6213, 0.1396, 0.6135, 0.138, 0.6123, 0.1365, 0.6179, 0.135, 0.63, 0.1337, 0.6481, 0.133, 0.6621, 0.1304, 0.5625, 0.1298, 0.5425, 0.1289, 0.5258, 0.128, 0.5128, 0.127, 0.5042, 0.1261, 0.5011, 0.1259, 0.5002, 0.125, 0.5008, 0.125, 0.5, 0.375, 0.5, 0.375, 0.5, 0.3747, 0.5002, 0.3736, 0.5057, 0.3726, 0.5158, 0.3717, 0.5301, 0.3709, 0.5481, 0.3703, 0.569, 0.3702, 0.5741, 0.3689, 0.624, 0.3678, 0.6093, 0.3664, 0.5972, 0.3648, 0.5917, 0.3633, 0.5928, 0.3618, 0.6006, 0.3605, 0.6131, 0.3605, 0.6127, 0.3603, 0.6147, 0.3497, 0.75, 0.1515, 0.75, 0.1425, 0.6354, 0.1425, 0.6354, 0.1425, 0.6354, 0.372, 0.7252, 0.3729, 0.7379, 0.374, 0.7467, 0.3749, 0.75, 0.3722, 0.75, 0.3722, 0.7434, 0.3689, 0.624, 0.3702, 0.5741, 0.3699, 0.592, 0.3697, 0.6164, 0.3698, 0.6403, 0.3692, 0.6274, 0.1261, 0.5011, 0.1257, 0.5007, 0.1259, 0.5002, 0.1308, 0.75, 0.125, 0.75, 0.125, 0.7493, 0.1251, 0.7497, 0.1262, 0.7489, 0.1273, 0.7433, 0.1283, 0.7332, 0.1292, 0.7189, 0.13, 0.7011, 0.1306, 0.6802, 0.131, 0.6573, 0.1312, 0.6331, 0.1311, 0.6086, 0.1309, 0.5848, 0.1304, 0.5625, 0.133, 0.6621, 0.1326, 0.6716, 0.1317, 0.6995, 0.131, 0.7307, 0.1304, 0.5625, 0.1309, 0.5848, 0.1311, 0.6086, 0.1312, 0.6331, 0.131, 0.6573, 0.1306, 0.6802, 0.13, 0.7011, 0.1292, 0.7189, 0.1283, 0.7332, 0.1273, 0.7433, 0.1262, 0.7489, 0.1251, 0.7497, 0.125, 0.7493, 0.125, 0.6312, 0.127, 0.5042, 0.128, 0.5128, 0.1289, 0.5258, 0.1298, 0.5425, 0.1304, 0.5625, 0.125, 0.6312, 0.125, 0.5008, 0.1259, 0.5002, 0.1257, 0.5007, 0.1261, 0.5011, 0.8576, 0.6334, 0.8575, 0.6354, 0.8575, 0.6354, 0.8575, 0.6354, 0.8485, 0.75, 0.6503, 0.75, 0.6397, 0.6147, 0.6395, 0.6127, 0.6395, 0.6131, 0.6382, 0.6006, 0.6367, 0.5928, 0.6352, 0.5917, 0.6336, 0.5972, 0.6322, 0.6093, 0.6311, 0.624, 0.6298, 0.5741, 0.6297, 0.569, 0.6291, 0.5481, 0.6283, 0.5301, 0.6274, 0.5158, 0.6264, 0.5057, 0.6254, 0.5004, 0.6253, 0.5002, 0.625, 0.5, 0.625, 0.5, 0.875, 0.5, 0.875, 0.5008, 0.8741, 0.5002, 0.873, 0.5042, 0.872, 0.5128, 0.8711, 0.5258, 0.8702, 0.5425, 0.8696, 0.5625, 0.867, 0.6621, 0.8663, 0.6481, 0.865, 0.63, 0.8635, 0.6179, 0.862, 0.6123, 0.8604, 0.6135, 0.8589, 0.6213, 0.8576, 0.6338, 0.875, 0.75, 0.8692, 0.75, 0.869, 0.7307, 0.8683, 0.6995, 0.8674, 0.6716, 0.867, 0.6621, 0.8696, 0.5625, 0.8691, 0.5848, 0.8689, 0.6086, 0.8688, 0.6331, 0.869, 0.6573, 0.8694, 0.6802, 0.87, 0.7011, 0.8708, 0.7189, 0.8717, 0.7332, 0.8727, 0.7433, 0.8737, 0.7487, 0.8738, 0.7489, 0.8749, 0.7497, 0.875, 0.7493, 0.8737, 0.7487, 0.8727, 0.7433, 0.8717, 0.7332, 0.8708, 0.7189, 0.87, 0.7011, 0.8694, 0.6802, 0.869, 0.6573, 0.8688, 0.6331, 0.8689, 0.6086, 0.8691, 0.5848, 0.8696, 0.5625, 0.875, 0.6312, 0.875, 0.7493, 0.8749, 0.7497, 0.8738, 0.7489, 0.8738, 0.7488, 0.8702, 0.5425, 0.8711, 0.5258, 0.872, 0.5128, 0.873, 0.5042, 0.8741, 0.5002, 0.875, 0.5008, 0.875, 0.6312, 0.8696, 0.5625, 0.6303, 0.6164, 0.6301, 0.592, 0.6298, 0.5741, 0.6311, 0.624, 0.6308, 0.6274, 0.6302, 0.6403, 0.6251, 0.75, 0.626, 0.7467, 0.6271, 0.7379, 0.628, 0.7252, 0.6278, 0.7434, 0.6278, 0.75, 0.8738, 0.7488, 0.8738, 0.7489, 0.8737, 0.7487, 0.625, 0.25, 0.375, 0.25, 0.375, 0.25, 0.625, 0.25, 0.375, 0.4992, 0.375, 0.25, 0.625, 0.25, 0.625, 0.4992, 0.625, 0.7764, 0.625, 0.9745, 0.375, 0.9745, 0.375, 0.7764, 0.3578, 0.6336, 0.3577, 0.6355, 0.3577, 0.6355, 0.3577, 0.6355, 0.3486, 0.75, 0.1505, 0.75, 0.1398, 0.6149, 0.1397, 0.6129, 0.1397, 0.6132, 0.1384, 0.6007, 0.1369, 0.5929, 0.1353, 0.5918, 0.1338, 0.5974, 0.1323, 0.6095, 0.1313, 0.6241, 0.1299, 0.5735, 0.1299, 0.5691, 0.1293, 0.5482, 0.1285, 0.5302, 0.1276, 0.5159, 0.1266, 0.5059, 0.1255, 0.5004, 0.125, 0.5, 0.125, 0.5, 0.3742, 0.5, 0.3732, 0.5035, 0.3722, 0.5121, 0.3712, 0.5251, 0.3704, 0.5418, 0.3698, 0.5617, 0.3672, 0.6622, 0.3665, 0.6483, 0.3651, 0.6301, 0.3637, 0.6181, 0.3622, 0.6125, 0.3606, 0.6136, 0.3591, 0.6214, 0.3578, 0.6339, 0.375, 0.75, 0.3694, 0.75, 0.3692, 0.7308, 0.3685, 0.6996, 0.3676, 0.6717, 0.3672, 0.6622, 0.3698, 0.5617, 0.3693, 0.584, 0.3691, 0.6079, 0.369, 0.6324, 0.3692, 0.6566, 0.3696, 0.6795, 0.3702, 0.7003, 0.371, 0.7182, 0.3719, 0.7325, 0.3729, 0.7426, 0.374, 0.7482, 0.375, 0.7489, 0.3729, 0.7426, 0.3719, 0.7325, 0.371, 0.7182, 0.3702, 0.7003, 0.3696, 0.6795, 0.3692, 0.6566, 0.369, 0.6324, 0.3691, 0.6079, 0.3693, 0.584, 0.3698, 0.5617, 0.375, 0.6279, 0.375, 0.7489, 0.374, 0.7482, 0.3742, 0.5, 0.375, 0.5, 0.375, 0.6279, 0.3698, 0.5617, 0.3704, 0.5418, 0.3712, 0.5251, 0.3722, 0.5121, 0.3732, 0.5035, 0.6422, 0.6336, 0.6422, 0.6339, 0.6409, 0.6214, 0.6394, 0.6136, 0.6378, 0.6125, 0.6363, 0.6181, 0.6349, 0.6301, 0.6335, 0.6483, 0.6328, 0.6622, 0.6302, 0.5617, 0.6296, 0.5418, 0.6288, 0.5251, 0.6278, 0.5121, 0.6268, 0.5035, 0.6258, 0.5, 0.875, 0.5, 0.875, 0.5, 0.8745, 0.5004, 0.8734, 0.5059, 0.8724, 0.5159, 0.8715, 0.5302, 0.8707, 0.5482, 0.8701, 0.5691, 0.8701, 0.5735, 0.8687, 0.6241, 0.8677, 0.6095, 0.8662, 0.5974, 0.8647, 0.5918, 0.8631, 0.5929, 0.8616, 0.6007, 0.8603, 0.6132, 0.8603, 0.6129, 0.8602, 0.6149, 0.8495, 0.75, 0.6514, 0.75, 0.6423, 0.6355, 0.6423, 0.6355, 0.6423, 0.6355, 0.625, 0.75, 0.625, 0.7489, 0.626, 0.7482, 0.6271, 0.7426, 0.6281, 0.7325, 0.629, 0.7182, 0.6298, 0.7003, 0.6304, 0.6795, 0.6308, 0.6566, 0.631, 0.6324, 0.6309, 0.6079, 0.6307, 0.584, 0.6302, 0.5617, 0.6328, 0.6622, 0.6324, 0.6717, 0.6315, 0.6996, 0.6308, 0.7308, 0.6306, 0.75, 0.6258, 0.5, 0.6268, 0.5035, 0.6278, 0.5121, 0.6288, 0.5251, 0.6296, 0.5418, 0.6302, 0.5617, 0.625, 0.6279, 0.625, 0.5, 0.6309, 0.6079, 0.631, 0.6324, 0.6308, 0.6566, 0.6304, 0.6795, 0.6298, 0.7003, 0.629, 0.7182, 0.6281, 0.7325, 0.6271, 0.7426, 0.626, 0.7482, 0.625, 0.7489, 0.625, 0.6279, 0.6302, 0.5617, 0.6307, 0.584, 0.375, 0.4745, 0.375, 0.2755, 0.625, 0.2755, 0.625, 0.4745, 0.375, 0.75, 0.625, 0.75, 0.625, 1.0, 0.375, 1.0, 0.3581, 0.6088, 0.3582, 0.6108, 0.3582, 0.6105, 0.3595, 0.623, 0.361, 0.6308, 0.3626, 0.6319, 0.3641, 0.6263, 0.3656, 0.6142, 0.3669, 0.5961, 0.3674, 0.5861, 0.3702, 0.6934, 0.3702, 0.6929, 0.3703, 0.6944, 0.371, 0.7134, 0.3718, 0.7289, 0.3728, 0.7405, 0.3739, 0.7476, 0.375, 0.75, 0.125, 0.75, 0.1261, 0.7476, 0.1272, 0.7405, 0.1282, 0.7289, 0.129, 0.7134, 0.1296, 0.6965, 0.1297, 0.6969, 0.1326, 0.5862, 0.1331, 0.5961, 0.1344, 0.6142, 0.1358, 0.6263, 0.1374, 0.6319, 0.1389, 0.6308, 0.1405, 0.623, 0.1417, 0.6105, 0.1417, 0.6108, 0.1419, 0.6088, 0.1419, 0.6088, 0.1419, 0.6088, 0.1505, 0.5, 0.3495, 0.5, 0.3581, 0.6088, 0.3581, 0.6088, 0.375, 0.75, 0.3739, 0.7476, 0.3728, 0.7405, 0.3718, 0.7289, 0.371, 0.7134, 0.3703, 0.6944, 0.3702, 0.6929, 0.375, 0.6324, 0.1282, 0.7289, 0.1272, 0.7405, 0.1261, 0.7476, 0.125, 0.75, 0.125, 0.6375, 0.1296, 0.6965, 0.129, 0.7134, 0.6298, 0.6929, 0.6298, 0.6934, 0.6326, 0.5861, 0.6331, 0.5961, 0.6344, 0.6142, 0.6359, 0.6263, 0.6374, 0.6319, 0.639, 0.6308, 0.6405, 0.623, 0.6418, 0.6105, 0.6418, 0.6108, 0.6419, 0.6088, 0.6419, 0.6088, 0.6419, 0.6088, 0.6505, 0.5, 0.8495, 0.5, 0.8581, 0.6088, 0.8581, 0.6088, 0.8581, 0.6088, 0.8583, 0.6108, 0.8583, 0.6105, 0.8595, 0.623, 0.8611, 0.6308, 0.8626, 0.6319, 0.8642, 0.6263, 0.8656, 0.6142, 0.8669, 0.5961, 0.8674, 0.5862, 0.8703, 0.6969, 0.8704, 0.6965, 0.871, 0.7134, 0.8718, 0.7289, 0.8728, 0.7405, 0.8739, 0.7476, 0.875, 0.75, 0.625, 0.75, 0.6261, 0.7476, 0.6272, 0.7405, 0.6282, 0.7289, 0.629, 0.7134, 0.6297, 0.6944, 0.8718, 0.7289, 0.871, 0.7134, 0.8704, 0.6965, 0.875, 0.6375, 0.875, 0.75, 0.8739, 0.7476, 0.8728, 0.7405, 0.6298, 0.6929, 0.6297, 0.6944, 0.629, 0.7134, 0.6282, 0.7289, 0.6272, 0.7405, 0.6261, 0.7476, 0.625, 0.75, 0.625, 0.6324, 0.8438, 1.0, 0.8438, 0.5, 0.8477, 0.5, 0.8477, 1.0, 0.8438, 0.5, 0.8438, 1.0, 0.8125, 1.0, 0.8125, 0.5, 0.8125, 0.5, 0.8125, 1.0, 0.7812, 1.0, 0.7812, 0.5, 0.7812, 0.5, 0.7812, 1.0, 0.75, 1.0, 0.75, 0.5, 0.75, 0.5, 0.75, 1.0, 0.7188, 1.0, 0.7188, 0.5, 0.7188, 0.5, 0.7188, 1.0, 0.6875, 1.0, 0.6875, 0.5, 0.6875, 0.5, 0.6875, 1.0, 0.6562, 1.0, 0.6562, 0.5, 0.6562, 0.5, 0.6562, 1.0, 0.625, 1.0, 0.625, 0.5, 0.625, 0.5, 0.625, 1.0, 0.5938, 1.0, 0.5938, 0.5, 0.5938, 0.5, 0.5938, 1.0, 0.5625, 1.0, 0.5625, 0.5, 0.5625, 0.5, 0.5625, 1.0, 0.5312, 1.0, 0.5312, 0.5, 0.5312, 0.5, 0.5312, 1.0, 0.5, 1.0, 0.5, 0.5, 0.4627, 0.3586, 0.25, 0.2358, 0.25, 0.01, 0.2968, 0.01461, 0.3418, 0.02827, 0.3833, 0.05045, 0.4197, 0.08029, 0.4496, 0.1167, 0.4717, 0.1582, 0.4854, 0.2032, 0.49, 0.25, 0.4854, 0.2968, 0.4717, 0.3418, 0.4496, 0.3833, 0.4457, 0.388, 0.7968, 0.01461, 0.75, 0.01, 0.75, 0.2358, 0.9627, 0.3586, 0.9457, 0.388, 0.9496, 0.3833, 0.9717, 0.3418, 0.9854, 0.2968, 0.99, 0.25, 0.9854, 0.2032, 0.9717, 0.1582, 0.9496, 0.1167, 0.9197, 0.08029, 0.8833, 0.05045, 0.8418, 0.02827, 0.5, 0.5, 0.5, 1.0, 0.4688, 1.0, 0.4688, 0.5, 0.4688, 0.5, 0.4688, 1.0, 0.4375, 1.0, 0.4375, 0.5, 0.4375, 0.5, 0.4375, 1.0, 0.4062, 1.0, 0.4062, 0.5, 0.4062, 0.5, 0.4062, 1.0, 0.375, 1.0, 0.375, 0.5, 0.375, 0.5, 0.375, 1.0, 0.3438, 1.0, 0.3438, 0.5, 0.3438, 0.5, 0.3438, 1.0, 0.3125, 1.0, 0.3125, 0.5, 0.3125, 0.5, 0.3125, 1.0, 0.2812, 1.0, 0.2812, 0.5, 0.2812, 0.5, 0.2812, 1.0, 0.25, 1.0, 0.25, 0.5, 0.25, 0.5, 0.25, 1.0, 0.2188, 1.0, 0.2188, 0.5, 0.2188, 0.5, 0.2188, 1.0, 0.1875, 1.0, 0.1875, 0.5, 0.1875, 0.5, 0.1875, 1.0, 0.1805, 1.0, 0.1805, 0.5, 0.02827, 0.3418, 0.01461, 0.2968, 0.01, 0.25, 0.01461, 0.2032, 0.02827, 0.1582, 0.05045, 0.1167, 0.08029, 0.08029, 0.1167, 0.05045, 0.1582, 0.02827, 0.2032, 0.01461, 0.25, 0.01, 0.25, 0.2261, 0.03327, 0.3512, 0.75, 0.01, 0.7032, 0.01461, 0.6582, 0.02827, 0.6167, 0.05045, 0.5803, 0.08029, 0.5504, 0.1167, 0.5283, 0.1582, 0.5146, 0.2032, 0.51, 0.25, 0.5146, 0.2968, 0.5283, 0.3418, 0.5333, 0.3512, 0.75, 0.2261, 0.4688, 0.8333, 0.4688, 1.0, 0.4964, 1.0, 0.4964, 0.8333, 0.4375, 0.8333, 0.4375, 1.0, 0.4688, 1.0, 0.4688, 0.8333, 0.4062, 0.8333, 0.4062, 1.0, 0.4375, 1.0, 0.4375, 0.8333, 0.375, 0.8333, 0.375, 1.0, 0.4062, 1.0, 0.4062, 0.8333, 0.3438, 0.8333, 0.3438, 1.0, 0.375, 1.0, 0.375, 0.8333, 0.3184, 1.0, 0.3184, 0.8333, 0.3125, 0.8333, 0.3125, 1.0, 0.3184, 1.0, 0.3438, 1.0, 0.3438, 0.8333, 0.3184, 0.8333, 0.2954, 1.0, 0.2954, 0.8333, 0.2812, 0.8333, 0.2812, 1.0, 0.2954, 0.8333, 0.2954, 1.0, 0.3125, 1.0, 0.3125, 0.8333, 0.25, 0.8333, 0.25, 1.0, 0.2812, 1.0, 0.2812, 0.8333, 0.2188, 0.8333, 0.2188, 1.0, 0.25, 1.0, 0.25, 0.8333, 0.2188, 1.0, 0.2188, 0.8333, 0.2046, 0.8333, 0.2046, 1.0, 0.1875, 0.8333, 0.1875, 1.0, 0.2046, 1.0, 0.2046, 0.8333, 0.1815, 0.8333, 0.1815, 1.0, 0.1875, 1.0, 0.1875, 0.8333, 0.1562, 0.8333, 0.1562, 1.0, 0.1815, 1.0, 0.1815, 0.8333, 0.125, 0.8333, 0.125, 1.0, 0.1562, 1.0, 0.1562, 0.8333, 0.09375, 0.8333, 0.09375, 1.0, 0.125, 1.0, 0.125, 0.8333, 0.0625, 0.8333, 0.0625, 1.0, 0.09375, 1.0, 0.09375, 0.8333, 0.03125, 0.8333, 0.03125, 1.0, 0.0625, 1.0, 0.0625, 0.8333, 0.003627, 1.0, 0.03125, 1.0, 0.03125, 0.8333, 0.003627, 0.8333, 0.625, 0.0, 0.625, 0.0, 0.375, 0.25, 0.375, 0.25, 0.375, 0.25, 0.625, 0.0, 0.625, 0.0, 0.375, 0.25, 0.625, 0.25, 0.375, 0.5, 0.375, 0.5, 0.625, 0.25, 0.375, 0.5, 0.375, 0.5, 0.625, 0.25, 0.625, 0.25, 0.625, 0.75, 0.375, 1.0, 0.375, 1.0, 0.625, 0.75, 0.375, 1.0, 0.625, 0.75, 0.625, 0.75, 0.375, 1.0, 1.0, 1.0, 1.0, 1.0, 1.0, 0.8333, 1.0, 0.8333, 0.5, 0.8333, 0.5, 1.0, 0.5, 1.0, 0.5, 0.8333, 0.4688, 0.8333, 0.4688, 1.0, 0.4964, 1.0, 0.4964, 0.8333, 0.5, 1.0, 0.5, 1.0, 0.5, 0.8333, 0.5, 0.8333, 0.4375, 0.8333, 0.4375, 1.0, 0.4688, 1.0, 0.4688, 0.8333, 0.4062, 0.8333, 0.4062, 1.0, 0.4375, 1.0, 0.4375, 0.8333, 0.375, 0.8333, 0.375, 1.0, 0.4062, 1.0, 0.4062, 0.8333, 0.3438, 0.8333, 0.3438, 1.0, 0.375, 1.0, 0.375, 0.8333, 0.3125, 0.8333, 0.3125, 1.0, 0.3438, 1.0, 0.3438, 0.8333, 0.2812, 1.0, 0.2993, 1.0, 0.3125, 1.0, 0.3125, 0.8333, 0.2993, 0.8333, 0.2812, 0.8333, 0.2812, 1.0, 0.2812, 0.8333, 0.25, 0.8333, 0.25, 1.0, 0.2188, 0.8333, 0.2188, 1.0, 0.25, 1.0, 0.25, 0.8333, 0.2188, 1.0, 0.2188, 0.8333, 0.2061, 0.8333, 0.1875, 0.8333, 0.1875, 1.0, 0.2061, 1.0, 0.1562, 0.8333, 0.1562, 1.0, 0.1875, 1.0, 0.1875, 0.8333, 0.125, 0.8333, 0.125, 1.0, 0.1562, 1.0, 0.1562, 0.8333, 0.09375, 0.8333, 0.09375, 1.0, 0.125, 1.0, 0.125, 0.8333, 0.0625, 0.8333, 0.0625, 1.0, 0.09375, 1.0, 0.09375, 0.8333, 0.03125, 0.8333, 0.03125, 1.0, 0.0625, 1.0, 0.0625, 0.8333, 0.003635, 1.0, 0.03125, 1.0, 0.03125, 0.8333, 0.003635, 0.8333, 1.266e-06, 0.8333, 0.0, 0.8333, 0.0, 1.0, 1.267e-06, 1.0, 0.625, 0.0, 0.375, 0.0, 0.375, 0.0002792, 0.625, 0.0002792, 0.375, 0.2497, 0.375, 0.25, 0.625, 0.25, 0.625, 0.2497, 0.625, 0.2517, 0.625, 0.25, 0.375, 0.25, 0.375, 0.2517, 0.375, 0.3472, 0.625, 0.3472, 0.625, 0.2517, 0.375, 0.2517, 0.375, 0.9076, 0.375, 0.9983, 0.625, 0.9983, 0.625, 0.9076, 0.375, 1.0, 0.625, 1.0, 0.625, 0.9983, 0.375, 0.9983, 1.0, 1.0, 1.0, 1.0, 1.0, 0.8333, 1.0, 0.8333, 0.5, 0.8333, 0.5, 1.0, 0.5, 1.0, 0.5, 0.8333, 0.5, 1.0, 0.5, 1.0, 0.5, 0.8333, 0.5, 0.8333, 0.4688, 0.8333, 0.4688, 1.0, 0.4964, 1.0, 0.4964, 0.8333, 0.4375, 0.8333, 0.4375, 1.0, 0.4688, 1.0, 0.4688, 0.8333, 0.4062, 0.8333, 0.4062, 1.0, 0.4375, 1.0, 0.4375, 0.8333, 0.375, 0.8333, 0.375, 1.0, 0.4062, 1.0, 0.4062, 0.8333, 0.3438, 0.8333, 0.3438, 1.0, 0.375, 1.0, 0.375, 0.8333, 0.3125, 0.8333, 0.3125, 1.0, 0.3438, 1.0, 0.3438, 0.8333, 0.3125, 0.8333, 0.2939, 0.8333, 0.2812, 0.8333, 0.2812, 1.0, 0.2939, 1.0, 0.3125, 1.0, 0.2812, 0.8333, 0.25, 0.8333, 0.25, 1.0, 0.2812, 1.0, 0.2188, 1.0, 0.25, 1.0, 0.25, 0.8333, 0.2188, 0.8333, 0.2188, 0.8333, 0.2008, 0.8333, 0.1875, 0.8333, 0.1875, 1.0, 0.2008, 1.0, 0.2188, 1.0, 0.1562, 0.8333, 0.1562, 1.0, 0.1875, 1.0, 0.1875, 0.8333, 0.125, 0.8333, 0.125, 1.0, 0.1562, 1.0, 0.1562, 0.8333, 0.09375, 0.8333, 0.09375, 1.0, 0.125, 1.0, 0.125, 0.8333, 0.0625, 0.8333, 0.0625, 1.0, 0.09375, 1.0, 0.09375, 0.8333, 0.03125, 0.8333, 0.03125, 1.0, 0.0625, 1.0, 0.0625, 0.8333, 0.03125, 1.0, 0.03125, 0.8333, 0.003635, 0.8333, 0.003635, 1.0, 3.674e-06, 0.8333, 0.0, 0.8333, 0.0, 1.0, 3.673e-06, 1.0, 0.625, 0.0, 0.375, 0.0, 0.375, 0.0002792, 0.625, 0.0002792, 0.375, 0.25, 0.625, 0.25, 0.625, 0.2497, 0.375, 0.2497, 0.625, 0.25, 0.375, 0.25, 0.375, 0.2517, 0.625, 0.2517, 0.375, 0.2517, 0.375, 0.3424, 0.625, 0.3424, 0.625, 0.2517, 0.625, 0.9983, 0.625, 0.903, 0.375, 0.903, 0.375, 0.9983, 0.375, 1.0, 0.625, 1.0, 0.625, 0.9983, 0.375, 0.9983, 0.6667, 1.0, 0.6667, 0.5, 0.6767, 0.5, 0.6767, 1.0, 0.6878, 0.5, 0.9792, 0.5, 0.9792, 1.0, 0.9786, 1.0, 0.6879, 1.0, 0.6878, 1.0, 1.0, 0.5, 1.0, 1.0, 0.9937, 1.0, 0.9937, 0.5, 0.3333, 1.0, 0.3333, 0.5, 0.3432, 0.5, 0.3432, 1.0, 0.6667, 0.5, 0.6667, 1.0, 0.6568, 1.0, 0.6568, 0.5, 0.645, 1.0, 0.355, 1.0, 0.3548, 1.0, 0.3548, 0.5, 0.6452, 0.5, 0.6452, 1.0, 0.0484, 0.1408, 0.04215, 0.13, 0.05443, 0.13, 0.05356, 0.1305, 0.05165, 0.1323, 0.05012, 0.1345, 0.04904, 0.1368, 0.04845, 0.1394, 0.4446, 0.1529, 0.2634, 0.4669, 0.2634, 0.4249, 0.2366, 0.4249, 0.2366, 0.4669, 0.0554, 0.1529, 0.09443, 0.1755, 0.1078, 0.1523, 0.06913, 0.13, 0.4309, 0.13, 0.3922, 0.1523, 0.4056, 0.1755, 0.4464, 0.1305, 0.4456, 0.13, 0.4578, 0.13, 0.4516, 0.1408, 0.4516, 0.1394, 0.451, 0.1368, 0.4499, 0.1345, 0.4484, 0.1323, 0.4446, 0.1529, 0.4056, 0.1755, 0.3922, 0.1523, 0.4309, 0.13, 0.431, 0.13, 0.4295, 0.1311, 0.4277, 0.133, 0.4263, 0.1352, 0.4254, 0.1377, 0.425, 0.1403, 0.4251, 0.1429, 0.4256, 0.1454, 0.4267, 0.1478, 0.4283, 0.15, 0.4302, 0.1517, 0.4324, 0.1531, 0.4348, 0.1541, 0.4374, 0.1545, 0.44, 0.1544, 0.4426, 0.1538, 0.4446, 0.1529, 0.06898, 0.13, 0.06913, 0.13, 0.1078, 0.1523, 0.09443, 0.1755, 0.0554, 0.1529, 0.05536, 0.1529, 0.0574, 0.1538, 0.05995, 0.1544, 0.06257, 0.1545, 0.06516, 0.1541, 0.06761, 0.1531, 0.06983, 0.1517, 0.07175, 0.15, 0.07327, 0.1478, 0.07435, 0.1454, 0.07495, 0.1429, 0.07503, 0.1403, 0.07461, 0.1377, 0.07368, 0.1352, 0.0723, 0.133, 0.07051, 0.1311, 0.25, 0.49, 0.246, 0.4832, 0.2474, 0.4836, 0.25, 0.4838, 0.2526, 0.4836, 0.254, 0.4832, 0.2377, 0.4653, 0.237, 0.4675, 0.2366, 0.4669, 0.2366, 0.4249, 0.2634, 0.4249, 0.2634, 0.4669, 0.263, 0.4675, 0.2623, 0.4653, 0.2611, 0.463, 0.2595, 0.461, 0.2574, 0.4593, 0.2551, 0.4581, 0.2526, 0.4573, 0.25, 0.4571, 0.2474, 0.4573, 0.2449, 0.4581, 0.2426, 0.4593, 0.2405, 0.461, 0.2389, 0.463, 0.006341, 1.0, -5.96e-08, 1.0, -5.96e-08, 0.5, 0.006341, 0.5, 0.3233, 0.5, 0.3333, 0.5, 0.3333, 1.0, 0.3233, 1.0, 0.02143, 1.0, 0.02085, 1.0, 0.02085, 0.5, 0.3122, 0.5, 0.3122, 1.0, 0.3121, 1.0, 0.9578, 0.13, 0.9456, 0.13, 0.9464, 0.1305, 0.9484, 0.1323, 0.9499, 0.1345, 0.951, 0.1368, 0.9516, 0.1394, 0.9516, 0.1408, 0.931, 0.13, 0.569, 0.13, 0.5705, 0.1311, 0.5723, 0.133, 0.5737, 0.1352, 0.5746, 0.1377, 0.575, 0.1403, 0.5749, 0.1429, 0.5744, 0.1454, 0.5733, 0.1478, 0.5717, 0.15, 0.5698, 0.1517, 0.5676, 0.1531, 0.5652, 0.1541, 0.5626, 0.1545, 0.56, 0.1544, 0.5574, 0.1538, 0.5554, 0.1529, 0.737, 0.4675, 0.7377, 0.4653, 0.7389, 0.463, 0.7405, 0.461, 0.7426, 0.4593, 0.7449, 0.4581, 0.7474, 0.4573, 0.75, 0.4571, 0.7526, 0.4573, 0.7551, 0.4581, 0.7574, 0.4593, 0.7595, 0.461, 0.7611, 0.463, 0.7623, 0.4653, 0.763, 0.4675, 0.9446, 0.1529, 0.9426, 0.1538, 0.94, 0.1544, 0.9374, 0.1545, 0.9348, 0.1541, 0.9324, 0.1531, 0.9302, 0.1517, 0.9283, 0.15, 0.9267, 0.1478, 0.9256, 0.1454, 0.9251, 0.1429, 0.925, 0.1403, 0.9254, 0.1377, 0.9263, 0.1352, 0.9277, 0.133, 0.9295, 0.1311, 0.5536, 0.1305, 0.5544, 0.13, 0.5422, 0.13, 0.5484, 0.1408, 0.5484, 0.1394, 0.549, 0.1368, 0.5501, 0.1345, 0.5516, 0.1323, 0.746, 0.4832, 0.75, 0.49, 0.754, 0.4832, 0.7526, 0.4836, 0.75, 0.4838, 0.7474, 0.4836, 0.9688, 0.75, 0.9688, 0.75, 0.9688, 0.8333, 0.9688, 0.8333, 0.9375, 0.75, 0.9375, 0.75, 0.9375, 0.8333, 0.9375, 0.8333, 0.9062, 0.75, 0.9062, 0.75, 0.9062, 0.8333, 0.9062, 0.8333, 0.875, 0.75, 0.875, 0.75, 0.875, 0.8333, 0.875, 0.8333, 0.8438, 0.75, 0.8438, 0.75, 0.8438, 0.8333, 0.8438, 0.8333, 0.8125, 0.75, 0.8125, 0.75, 0.8125, 0.8333, 0.8125, 0.8333, 0.7812, 0.75, 0.7812, 0.75, 0.7812, 0.8333, 0.7812, 0.8333, 0.75, 0.75, 0.75, 0.75, 0.75, 0.8333, 0.75, 0.8333, 0.7188, 0.75, 0.7188, 0.75, 0.7188, 0.8333, 0.7188, 0.8333, 0.6875, 0.75, 0.6875, 0.75, 0.6875, 0.8333, 0.6875, 0.8333, 0.6562, 0.75, 0.6562, 0.75, 0.6562, 0.8333, 0.6562, 0.8333, 0.625, 0.8333, 0.625, 0.75, 0.625, 0.75, 0.625, 0.8333, 0.5938, 0.8333, 0.5938, 0.75, 0.5938, 0.75, 0.5938, 0.8333, 0.5625, 0.75, 0.5625, 0.8333, 0.5625, 0.8333, 0.5625, 0.75, 0.3125, 0.8333, 0.3125, 0.75, 0.3125, 0.75, 0.3125, 0.8333, 0.2812, 0.8333, 0.2812, 0.75, 0.2812, 0.75, 0.2812, 0.8333, 0.25, 0.8333, 0.25, 0.75, 0.25, 0.75, 0.25, 0.8333, 0.2188, 0.75, 0.2188, 0.8333, 0.2188, 0.8333, 0.2188, 0.75, 0.9955, 0.75, 0.9688, 0.75, 0.9688, 0.8333, 0.9955, 0.8333, 0.9688, 0.8333, 0.9688, 0.75, 0.9375, 0.75, 0.9375, 0.8333, 0.9375, 0.8333, 0.9375, 0.75, 0.9062, 0.75, 0.9062, 0.8333, 0.9062, 0.8333, 0.9062, 0.75, 0.875, 0.75, 0.875, 0.8333, 0.875, 0.8333, 0.875, 0.75, 0.8438, 0.75, 0.8438, 0.8333, 0.8438, 0.8333, 0.8438, 0.75, 0.8125, 0.75, 0.8125, 0.8333, 0.8125, 0.8333, 0.8125, 0.75, 0.7812, 0.75, 0.7812, 0.8333, 0.7812, 0.75, 0.75, 0.75, 0.75, 0.8333, 0.7812, 0.8333, 0.75, 0.75, 0.7188, 0.75, 0.7188, 0.8333, 0.75, 0.8333, 0.7188, 0.75, 0.6875, 0.75, 0.6875, 0.8333, 0.7188, 0.8333, 0.6875, 0.75, 0.6562, 0.75, 0.6562, 0.8333, 0.6875, 0.8333, 0.6562, 0.75, 0.625, 0.75, 0.625, 0.8333, 0.6562, 0.8333, 0.625, 0.75, 0.5938, 0.75, 0.5938, 0.8333, 0.625, 0.8333, 0.5938, 0.75, 0.5625, 0.75, 0.5625, 0.8333, 0.5938, 0.8333, 0.5625, 0.75, 0.5312, 0.75, 0.5312, 0.8333, 0.5625, 0.8333, 0.5088, 0.75, 0.5088, 0.8333, 0.5312, 0.8333, 0.5312, 0.75, 0.3247, 0.75, 0.3125, 0.75, 0.3125, 0.8333, 0.3247, 0.8333, 0.3125, 0.75, 0.2812, 0.75, 0.2812, 0.8333, 0.3125, 0.8333, 0.2812, 0.8333, 0.2812, 0.75, 0.25, 0.75, 0.25, 0.8333, 0.25, 0.8333, 0.25, 0.75, 0.2188, 0.75, 0.2188, 0.8333, 0.2188, 0.8333, 0.2188, 0.75, 0.1875, 0.75, 0.1875, 0.8333, 0.1705, 0.75, 0.1705, 0.8333, 0.1875, 0.8333, 0.1875, 0.75, 0.9912, 0.75, 0.9688, 0.75, 0.9688, 0.8333, 0.9912, 0.8333, 0.9688, 0.8333, 0.9688, 0.75, 0.9375, 0.75, 0.9375, 0.8333, 0.9375, 0.8333, 0.9375, 0.75, 0.9062, 0.75, 0.9062, 0.8333, 0.9062, 0.8333, 0.9062, 0.75, 0.875, 0.75, 0.875, 0.8333, 0.875, 0.8333, 0.875, 0.75, 0.8438, 0.75, 0.8438, 0.8333, 0.8438, 0.8333, 0.8438, 0.75, 0.8125, 0.75, 0.8125, 0.8333, 0.8125, 0.8333, 0.8125, 0.75, 0.7812, 0.75, 0.7812, 0.8333, 0.7812, 0.8333, 0.7812, 0.75, 0.75, 0.75, 0.75, 0.8333, 0.75, 0.8333, 0.75, 0.75, 0.7188, 0.75, 0.7188, 0.8333, 0.7188, 0.8333, 0.7188, 0.75, 0.6875, 0.75, 0.6875, 0.8333, 0.6875, 0.8333, 0.6875, 0.75, 0.6562, 0.75, 0.6562, 0.8333, 0.6562, 0.8333, 0.6562, 0.75, 0.625, 0.75, 0.625, 0.8333, 0.625, 0.8333, 0.625, 0.75, 0.5938, 0.75, 0.5938, 0.8333, 0.5938, 0.8333, 0.5938, 0.75, 0.5625, 0.75, 0.5625, 0.8333, 0.5625, 0.8333, 0.5625, 0.75, 0.5312, 0.75, 0.5312, 0.8333, 0.5045, 0.75, 0.5045, 0.8333, 0.5312, 0.8333, 0.5312, 0.75, 0.3295, 0.75, 0.3125, 0.75, 0.3125, 0.8333, 0.3295, 0.8333, 0.3125, 0.75, 0.2812, 0.75, 0.2812, 0.8333, 0.3125, 0.8333, 0.2812, 0.75, 0.25, 0.75, 0.25, 0.8333, 0.2812, 0.8333, 0.25, 0.75, 0.2188, 0.75, 0.2188, 0.8333, 0.25, 0.8333, 0.2188, 0.75, 0.1875, 0.75, 0.1875, 0.8333, 0.2188, 0.8333, 0.1753, 0.8333, 0.1875, 0.8333, 0.1875, 0.75, 0.1753, 0.75])
me_cylinder_004.update()

# ---- objects
ob_light = bpy.data.objects.new('Light', light_light)
ob_camera = bpy.data.objects.new('Camera', cam_camera)
ob_cylinder_003 = bpy.data.objects.new('Cylinder.003', me_cylinder_004)

# ---- transforms, parenting, visibility, modifiers, constraints
ob_light.location = (4.573, 6.6, 10.19)
ob_light.rotation_euler = (0.6503, 0.05522, 1.866)
ob_light.scale = (2.878, 2.878, 2.878)
ob_light.lock_rotations_4d = False
ob_light.empty_display_type = 'ARROWS'
ob_light.color = (0.0, 0.0, 0.0, 0.0)
ob_light.lineart.crease_threshold = 0.0
ob_camera.location = (14.02, -16.23, 7.47)
ob_camera.rotation_euler = (1.109, 0.0, 0.8149)
ob_camera.scale = (2.878, 2.878, 2.878)
ob_camera.lock_rotations_4d = False
ob_camera.empty_display_type = 'ARROWS'
ob_camera.color = (0.0, 0.0, 0.0, 0.0)
ob_camera.display_type = 'WIRE'
ob_camera.lineart.crease_threshold = 0.0
ob_cylinder_003.location = (0.0, 12.68, 1.5)
ob_cylinder_003.scale = (0.505, 0.5, 1.0)

# ---- collection membership
col_collection.objects.link(ob_light)
col_collection.objects.link(ob_camera)
col_collection.objects.link(ob_cylinder_003)

# ---- scene / render settings (as saved in the file)
scene.camera = ob_camera
scene.frame_start = 1; scene.frame_end = 250; scene.frame_set(1)
scene.render.engine = 'BLENDER_EEVEE_NEXT'
scene.cycles.sampling_pattern = 'TABULATED_SOBOL'
scene.eevee.ray_tracing_options.trace_max_roughness = 0.0
bpy.context.view_layer.update()
